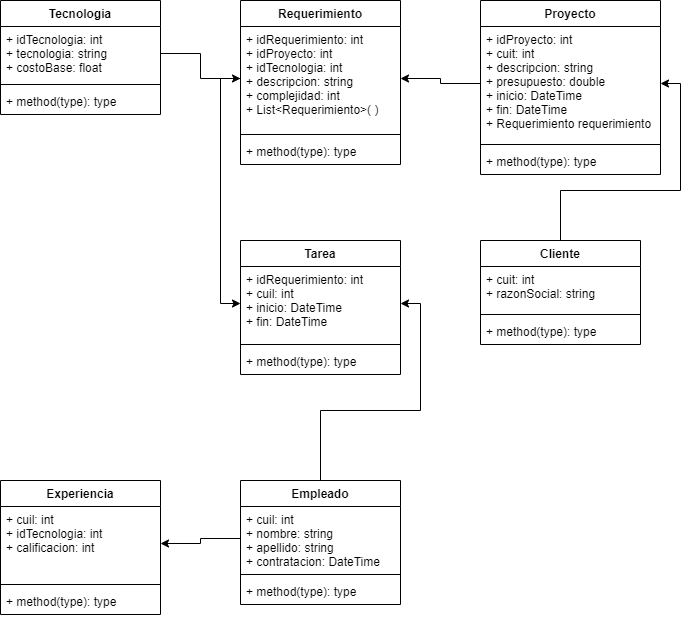

The diagram above was exported from draw.io. Its source (the exported page's mxGraphModel, read from the mxfile embedded in the PNG):
<mxGraphModel dx="600" dy="356" grid="1" gridSize="10" guides="1" tooltips="1" connect="1" arrows="1" fold="1" page="1" pageScale="1" pageWidth="827" pageHeight="1169" math="0" shadow="0">
  <root>
    <mxCell id="0" />
    <mxCell id="1" parent="0" />
    <mxCell id="2" value="Tecnologia" style="swimlane;fontStyle=1;align=center;verticalAlign=top;childLayout=stackLayout;horizontal=1;startSize=26;horizontalStack=0;resizeParent=1;resizeParentMax=0;resizeLast=0;collapsible=1;marginBottom=0;" parent="1" vertex="1">
      <mxGeometry x="40" y="40" width="160" height="114" as="geometry" />
    </mxCell>
    <mxCell id="3" value="+ idTecnologia: int&#10;+ tecnologia: string&#10;+ costoBase: float" style="text;strokeColor=none;fillColor=none;align=left;verticalAlign=top;spacingLeft=4;spacingRight=4;overflow=hidden;rotatable=0;points=[[0,0.5],[1,0.5]];portConstraint=eastwest;" parent="2" vertex="1">
      <mxGeometry y="26" width="160" height="54" as="geometry" />
    </mxCell>
    <mxCell id="4" value="" style="line;strokeWidth=1;fillColor=none;align=left;verticalAlign=middle;spacingTop=-1;spacingLeft=3;spacingRight=3;rotatable=0;labelPosition=right;points=[];portConstraint=eastwest;" parent="2" vertex="1">
      <mxGeometry y="80" width="160" height="8" as="geometry" />
    </mxCell>
    <mxCell id="5" value="+ method(type): type" style="text;strokeColor=none;fillColor=none;align=left;verticalAlign=top;spacingLeft=4;spacingRight=4;overflow=hidden;rotatable=0;points=[[0,0.5],[1,0.5]];portConstraint=eastwest;" parent="2" vertex="1">
      <mxGeometry y="88" width="160" height="26" as="geometry" />
    </mxCell>
    <mxCell id="6" value="Requerimiento" style="swimlane;fontStyle=1;align=center;verticalAlign=top;childLayout=stackLayout;horizontal=1;startSize=26;horizontalStack=0;resizeParent=1;resizeParentMax=0;resizeLast=0;collapsible=1;marginBottom=0;" parent="1" vertex="1">
      <mxGeometry x="280" y="40" width="160" height="164" as="geometry" />
    </mxCell>
    <mxCell id="7" value="+ idRequerimiento: int&#10;+ idProyecto: int&#10;+ idTecnologia: int&#10;+ descripcion: string &#10;+ complejidad: int&#10;+ List&lt;Requerimiento&gt;( )" style="text;strokeColor=none;fillColor=none;align=left;verticalAlign=top;spacingLeft=4;spacingRight=4;overflow=hidden;rotatable=0;points=[[0,0.5],[1,0.5]];portConstraint=eastwest;" parent="6" vertex="1">
      <mxGeometry y="26" width="160" height="104" as="geometry" />
    </mxCell>
    <mxCell id="8" value="" style="line;strokeWidth=1;fillColor=none;align=left;verticalAlign=middle;spacingTop=-1;spacingLeft=3;spacingRight=3;rotatable=0;labelPosition=right;points=[];portConstraint=eastwest;" parent="6" vertex="1">
      <mxGeometry y="130" width="160" height="8" as="geometry" />
    </mxCell>
    <mxCell id="9" value="+ method(type): type" style="text;strokeColor=none;fillColor=none;align=left;verticalAlign=top;spacingLeft=4;spacingRight=4;overflow=hidden;rotatable=0;points=[[0,0.5],[1,0.5]];portConstraint=eastwest;" parent="6" vertex="1">
      <mxGeometry y="138" width="160" height="26" as="geometry" />
    </mxCell>
    <mxCell id="10" value="Proyecto" style="swimlane;fontStyle=1;align=center;verticalAlign=top;childLayout=stackLayout;horizontal=1;startSize=26;horizontalStack=0;resizeParent=1;resizeParentMax=0;resizeLast=0;collapsible=1;marginBottom=0;" parent="1" vertex="1">
      <mxGeometry x="520" y="40" width="180" height="174" as="geometry" />
    </mxCell>
    <mxCell id="11" value="+ idProyecto: int&#10;+ cuit: int&#10;+ descripcion: string&#10;+ presupuesto: double&#10;+ inicio: DateTime&#10;+ fin: DateTime&#10;+ Requerimiento requerimiento" style="text;strokeColor=none;fillColor=none;align=left;verticalAlign=top;spacingLeft=4;spacingRight=4;overflow=hidden;rotatable=0;points=[[0,0.5],[1,0.5]];portConstraint=eastwest;" parent="10" vertex="1">
      <mxGeometry y="26" width="180" height="114" as="geometry" />
    </mxCell>
    <mxCell id="12" value="" style="line;strokeWidth=1;fillColor=none;align=left;verticalAlign=middle;spacingTop=-1;spacingLeft=3;spacingRight=3;rotatable=0;labelPosition=right;points=[];portConstraint=eastwest;" parent="10" vertex="1">
      <mxGeometry y="140" width="180" height="8" as="geometry" />
    </mxCell>
    <mxCell id="13" value="+ method(type): type" style="text;strokeColor=none;fillColor=none;align=left;verticalAlign=top;spacingLeft=4;spacingRight=4;overflow=hidden;rotatable=0;points=[[0,0.5],[1,0.5]];portConstraint=eastwest;" parent="10" vertex="1">
      <mxGeometry y="148" width="180" height="26" as="geometry" />
    </mxCell>
    <mxCell id="14" value="Tarea" style="swimlane;fontStyle=1;align=center;verticalAlign=top;childLayout=stackLayout;horizontal=1;startSize=26;horizontalStack=0;resizeParent=1;resizeParentMax=0;resizeLast=0;collapsible=1;marginBottom=0;" parent="1" vertex="1">
      <mxGeometry x="280" y="280" width="160" height="134" as="geometry" />
    </mxCell>
    <mxCell id="15" value="+ idRequerimiento: int&#10;+ cuil: int&#10;+ inicio: DateTime&#10;+ fin: DateTime" style="text;strokeColor=none;fillColor=none;align=left;verticalAlign=top;spacingLeft=4;spacingRight=4;overflow=hidden;rotatable=0;points=[[0,0.5],[1,0.5]];portConstraint=eastwest;" parent="14" vertex="1">
      <mxGeometry y="26" width="160" height="74" as="geometry" />
    </mxCell>
    <mxCell id="16" value="" style="line;strokeWidth=1;fillColor=none;align=left;verticalAlign=middle;spacingTop=-1;spacingLeft=3;spacingRight=3;rotatable=0;labelPosition=right;points=[];portConstraint=eastwest;" parent="14" vertex="1">
      <mxGeometry y="100" width="160" height="8" as="geometry" />
    </mxCell>
    <mxCell id="17" value="+ method(type): type" style="text;strokeColor=none;fillColor=none;align=left;verticalAlign=top;spacingLeft=4;spacingRight=4;overflow=hidden;rotatable=0;points=[[0,0.5],[1,0.5]];portConstraint=eastwest;" parent="14" vertex="1">
      <mxGeometry y="108" width="160" height="26" as="geometry" />
    </mxCell>
    <mxCell id="33" style="edgeStyle=orthogonalEdgeStyle;rounded=0;orthogonalLoop=1;jettySize=auto;html=1;exitX=0.5;exitY=0;exitDx=0;exitDy=0;entryX=1;entryY=0.5;entryDx=0;entryDy=0;" parent="1" source="18" target="11" edge="1">
      <mxGeometry relative="1" as="geometry" />
    </mxCell>
    <mxCell id="18" value="Cliente" style="swimlane;fontStyle=1;align=center;verticalAlign=top;childLayout=stackLayout;horizontal=1;startSize=26;horizontalStack=0;resizeParent=1;resizeParentMax=0;resizeLast=0;collapsible=1;marginBottom=0;" parent="1" vertex="1">
      <mxGeometry x="520" y="280" width="160" height="104" as="geometry" />
    </mxCell>
    <mxCell id="19" value="+ cuit: int&#10;+ razonSocial: string" style="text;strokeColor=none;fillColor=none;align=left;verticalAlign=top;spacingLeft=4;spacingRight=4;overflow=hidden;rotatable=0;points=[[0,0.5],[1,0.5]];portConstraint=eastwest;" parent="18" vertex="1">
      <mxGeometry y="26" width="160" height="44" as="geometry" />
    </mxCell>
    <mxCell id="20" value="" style="line;strokeWidth=1;fillColor=none;align=left;verticalAlign=middle;spacingTop=-1;spacingLeft=3;spacingRight=3;rotatable=0;labelPosition=right;points=[];portConstraint=eastwest;" parent="18" vertex="1">
      <mxGeometry y="70" width="160" height="8" as="geometry" />
    </mxCell>
    <mxCell id="21" value="+ method(type): type" style="text;strokeColor=none;fillColor=none;align=left;verticalAlign=top;spacingLeft=4;spacingRight=4;overflow=hidden;rotatable=0;points=[[0,0.5],[1,0.5]];portConstraint=eastwest;" parent="18" vertex="1">
      <mxGeometry y="78" width="160" height="26" as="geometry" />
    </mxCell>
    <mxCell id="34" style="edgeStyle=orthogonalEdgeStyle;rounded=0;orthogonalLoop=1;jettySize=auto;html=1;exitX=0.5;exitY=0;exitDx=0;exitDy=0;entryX=1;entryY=0.5;entryDx=0;entryDy=0;" parent="1" source="22" target="15" edge="1">
      <mxGeometry relative="1" as="geometry" />
    </mxCell>
    <mxCell id="22" value="Empleado" style="swimlane;fontStyle=1;align=center;verticalAlign=top;childLayout=stackLayout;horizontal=1;startSize=26;horizontalStack=0;resizeParent=1;resizeParentMax=0;resizeLast=0;collapsible=1;marginBottom=0;" parent="1" vertex="1">
      <mxGeometry x="280" y="520" width="160" height="124" as="geometry" />
    </mxCell>
    <mxCell id="23" value="+ cuil: int&#10;+ nombre: string&#10;+ apellido: string&#10;+ contratacion: DateTime" style="text;strokeColor=none;fillColor=none;align=left;verticalAlign=top;spacingLeft=4;spacingRight=4;overflow=hidden;rotatable=0;points=[[0,0.5],[1,0.5]];portConstraint=eastwest;" parent="22" vertex="1">
      <mxGeometry y="26" width="160" height="64" as="geometry" />
    </mxCell>
    <mxCell id="24" value="" style="line;strokeWidth=1;fillColor=none;align=left;verticalAlign=middle;spacingTop=-1;spacingLeft=3;spacingRight=3;rotatable=0;labelPosition=right;points=[];portConstraint=eastwest;" parent="22" vertex="1">
      <mxGeometry y="90" width="160" height="8" as="geometry" />
    </mxCell>
    <mxCell id="25" value="+ method(type): type" style="text;strokeColor=none;fillColor=none;align=left;verticalAlign=top;spacingLeft=4;spacingRight=4;overflow=hidden;rotatable=0;points=[[0,0.5],[1,0.5]];portConstraint=eastwest;" parent="22" vertex="1">
      <mxGeometry y="98" width="160" height="26" as="geometry" />
    </mxCell>
    <mxCell id="26" value="Experiencia" style="swimlane;fontStyle=1;align=center;verticalAlign=top;childLayout=stackLayout;horizontal=1;startSize=26;horizontalStack=0;resizeParent=1;resizeParentMax=0;resizeLast=0;collapsible=1;marginBottom=0;" parent="1" vertex="1">
      <mxGeometry x="40" y="520" width="160" height="134" as="geometry" />
    </mxCell>
    <mxCell id="27" value="+ cuil: int&#10;+ idTecnologia: int&#10;+ calificacion: int" style="text;strokeColor=none;fillColor=none;align=left;verticalAlign=top;spacingLeft=4;spacingRight=4;overflow=hidden;rotatable=0;points=[[0,0.5],[1,0.5]];portConstraint=eastwest;" parent="26" vertex="1">
      <mxGeometry y="26" width="160" height="74" as="geometry" />
    </mxCell>
    <mxCell id="28" value="" style="line;strokeWidth=1;fillColor=none;align=left;verticalAlign=middle;spacingTop=-1;spacingLeft=3;spacingRight=3;rotatable=0;labelPosition=right;points=[];portConstraint=eastwest;" parent="26" vertex="1">
      <mxGeometry y="100" width="160" height="8" as="geometry" />
    </mxCell>
    <mxCell id="29" value="+ method(type): type" style="text;strokeColor=none;fillColor=none;align=left;verticalAlign=top;spacingLeft=4;spacingRight=4;overflow=hidden;rotatable=0;points=[[0,0.5],[1,0.5]];portConstraint=eastwest;" parent="26" vertex="1">
      <mxGeometry y="108" width="160" height="26" as="geometry" />
    </mxCell>
    <mxCell id="30" style="edgeStyle=orthogonalEdgeStyle;rounded=0;orthogonalLoop=1;jettySize=auto;html=1;exitX=1;exitY=0.5;exitDx=0;exitDy=0;entryX=0;entryY=0.5;entryDx=0;entryDy=0;" parent="1" source="3" target="7" edge="1">
      <mxGeometry relative="1" as="geometry" />
    </mxCell>
    <mxCell id="32" style="edgeStyle=orthogonalEdgeStyle;rounded=0;orthogonalLoop=1;jettySize=auto;html=1;exitX=0;exitY=0.5;exitDx=0;exitDy=0;entryX=1;entryY=0.5;entryDx=0;entryDy=0;" parent="1" source="11" target="7" edge="1">
      <mxGeometry relative="1" as="geometry" />
    </mxCell>
    <mxCell id="35" style="edgeStyle=orthogonalEdgeStyle;rounded=0;orthogonalLoop=1;jettySize=auto;html=1;exitX=0;exitY=0.5;exitDx=0;exitDy=0;entryX=1;entryY=0.5;entryDx=0;entryDy=0;" parent="1" source="23" target="27" edge="1">
      <mxGeometry relative="1" as="geometry" />
    </mxCell>
    <mxCell id="38" style="edgeStyle=orthogonalEdgeStyle;rounded=0;orthogonalLoop=1;jettySize=auto;html=1;exitX=0;exitY=0.5;exitDx=0;exitDy=0;entryX=0;entryY=0.5;entryDx=0;entryDy=0;" parent="1" source="7" target="15" edge="1">
      <mxGeometry relative="1" as="geometry" />
    </mxCell>
  </root>
</mxGraphModel>